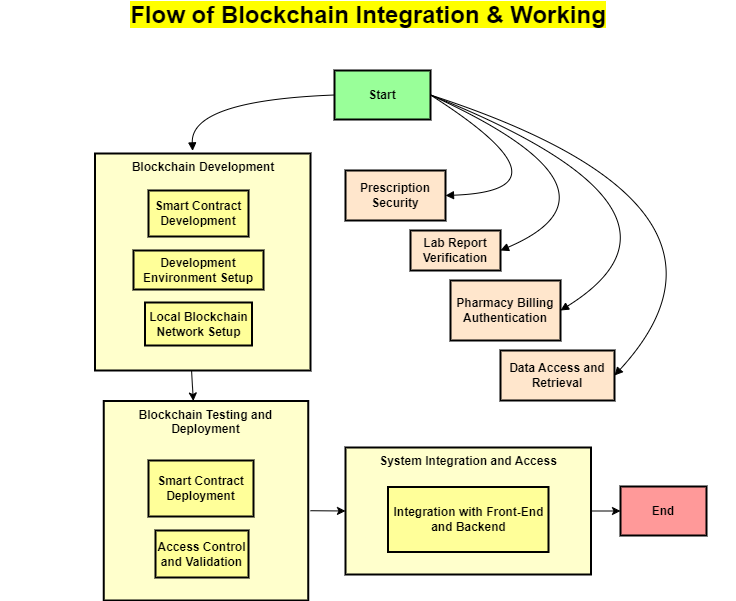

The diagram above was exported from draw.io. Its source (the exported page's mxGraphModel, read from the mxfile embedded in the PNG):
<mxGraphModel dx="2343" dy="1721" grid="1" gridSize="10" guides="1" tooltips="1" connect="1" arrows="1" fold="1" page="1" pageScale="1" pageWidth="850" pageHeight="1100" math="0" shadow="0">
  <root>
    <mxCell id="0" />
    <mxCell id="1" parent="0" />
    <mxCell id="OF1c4n7PWuhyD_Qo3S6U-1" value="System Integration and Access" style="whiteSpace=wrap;strokeWidth=2;verticalAlign=top;fontStyle=1;fillColor=#FFFFCC;" parent="1" vertex="1">
      <mxGeometry x="325" y="347" width="245.5" height="127" as="geometry" />
    </mxCell>
    <mxCell id="OF1c4n7PWuhyD_Qo3S6U-2" value="Blockchain Testing and Deployment" style="whiteSpace=wrap;strokeWidth=2;verticalAlign=top;fontStyle=1;fillColor=#FFFFCC;" parent="1" vertex="1">
      <mxGeometry x="83.25" y="300.5" width="204.5" height="199.5" as="geometry" />
    </mxCell>
    <mxCell id="OF1c4n7PWuhyD_Qo3S6U-3" value="Blockchain Development" style="whiteSpace=wrap;strokeWidth=2;verticalAlign=top;fontStyle=1;fillColor=#FFFFCC;" parent="1" vertex="1">
      <mxGeometry x="74.5" y="53" width="215.5" height="217" as="geometry" />
    </mxCell>
    <mxCell id="OF1c4n7PWuhyD_Qo3S6U-4" value="Start" style="whiteSpace=wrap;strokeWidth=2;fontStyle=1;fillColor=#99FF99;" parent="1" vertex="1">
      <mxGeometry x="314" y="-30" width="96" height="49" as="geometry" />
    </mxCell>
    <mxCell id="OF1c4n7PWuhyD_Qo3S6U-5" value="Smart Contract Development" style="whiteSpace=wrap;strokeWidth=2;fontStyle=1;fillColor=#FFFF99;" parent="1" vertex="1">
      <mxGeometry x="128" y="90" width="100" height="46" as="geometry" />
    </mxCell>
    <mxCell id="OF1c4n7PWuhyD_Qo3S6U-6" value="Development Environment Setup" style="whiteSpace=wrap;strokeWidth=2;fontStyle=1;fillColor=#FFFF99;" parent="1" vertex="1">
      <mxGeometry x="113" y="150" width="130" height="39" as="geometry" />
    </mxCell>
    <mxCell id="OF1c4n7PWuhyD_Qo3S6U-7" value="Local Blockchain Network Setup" style="whiteSpace=wrap;strokeWidth=2;fontStyle=1;fillColor=#FFFF99;" parent="1" vertex="1">
      <mxGeometry x="124.5" y="202" width="107" height="43" as="geometry" />
    </mxCell>
    <mxCell id="OF1c4n7PWuhyD_Qo3S6U-8" value="Smart Contract Deployment" style="whiteSpace=wrap;strokeWidth=2;fontStyle=1;fillColor=#FFFF99;" parent="1" vertex="1">
      <mxGeometry x="128" y="360" width="105" height="56" as="geometry" />
    </mxCell>
    <mxCell id="OF1c4n7PWuhyD_Qo3S6U-9" value="Access Control and Validation" style="whiteSpace=wrap;strokeWidth=2;fontStyle=1;fillColor=#FFFF99;" parent="1" vertex="1">
      <mxGeometry x="135" y="430" width="93" height="47" as="geometry" />
    </mxCell>
    <mxCell id="OF1c4n7PWuhyD_Qo3S6U-10" value="Integration with Front-End and Backend" style="whiteSpace=wrap;strokeWidth=2;fontStyle=1;fillColor=#FFFF99;" parent="1" vertex="1">
      <mxGeometry x="367.5" y="386.5" width="160.5" height="65" as="geometry" />
    </mxCell>
    <mxCell id="OF1c4n7PWuhyD_Qo3S6U-11" value="End" style="whiteSpace=wrap;strokeWidth=2;fontStyle=1;fillColor=#FF9999;" parent="1" vertex="1">
      <mxGeometry x="600" y="386" width="86" height="49" as="geometry" />
    </mxCell>
    <mxCell id="OF1c4n7PWuhyD_Qo3S6U-12" value="Prescription Security" style="whiteSpace=wrap;strokeWidth=2;fontStyle=1;fillColor=#FFE6CC;" parent="1" vertex="1">
      <mxGeometry x="325" y="70" width="100" height="50" as="geometry" />
    </mxCell>
    <mxCell id="OF1c4n7PWuhyD_Qo3S6U-13" value="Lab Report Verification" style="whiteSpace=wrap;strokeWidth=2;fontStyle=1;fillColor=#FFE6CC;" parent="1" vertex="1">
      <mxGeometry x="390" y="130" width="90" height="40" as="geometry" />
    </mxCell>
    <mxCell id="OF1c4n7PWuhyD_Qo3S6U-14" value="Pharmacy Billing Authentication" style="whiteSpace=wrap;strokeWidth=2;fontStyle=1;fillColor=#FFE6CC;" parent="1" vertex="1">
      <mxGeometry x="430" y="180" width="110" height="60" as="geometry" />
    </mxCell>
    <mxCell id="OF1c4n7PWuhyD_Qo3S6U-15" value="Data Access and Retrieval" style="whiteSpace=wrap;strokeWidth=2;fontStyle=1;fillColor=#FFE6CC;" parent="1" vertex="1">
      <mxGeometry x="480" y="250" width="114" height="50" as="geometry" />
    </mxCell>
    <mxCell id="OF1c4n7PWuhyD_Qo3S6U-30" value="" style="curved=1;startArrow=none;endArrow=block;exitX=1;exitY=0.5;entryX=1;entryY=0.5;rounded=0;fontStyle=1;exitDx=0;exitDy=0;exitPerimeter=0;entryDx=0;entryDy=0;" parent="1" source="OF1c4n7PWuhyD_Qo3S6U-4" target="OF1c4n7PWuhyD_Qo3S6U-14" edge="1">
      <mxGeometry relative="1" as="geometry">
        <Array as="points">
          <mxPoint x="700" y="110" />
        </Array>
      </mxGeometry>
    </mxCell>
    <mxCell id="OF1c4n7PWuhyD_Qo3S6U-39" value="" style="endArrow=classic;html=1;rounded=0;exitX=0.448;exitY=1;exitDx=0;exitDy=0;exitPerimeter=0;entryX=0.438;entryY=0;entryDx=0;entryDy=0;entryPerimeter=0;fontStyle=1" parent="1" source="OF1c4n7PWuhyD_Qo3S6U-3" target="OF1c4n7PWuhyD_Qo3S6U-2" edge="1">
      <mxGeometry width="50" height="50" relative="1" as="geometry">
        <mxPoint x="340" y="400" as="sourcePoint" />
        <mxPoint x="390" y="350" as="targetPoint" />
      </mxGeometry>
    </mxCell>
    <mxCell id="OF1c4n7PWuhyD_Qo3S6U-41" value="" style="endArrow=classic;html=1;rounded=0;entryX=0;entryY=0.5;entryDx=0;entryDy=0;exitX=1.011;exitY=0.55;exitDx=0;exitDy=0;exitPerimeter=0;fontStyle=1" parent="1" source="OF1c4n7PWuhyD_Qo3S6U-2" edge="1" target="OF1c4n7PWuhyD_Qo3S6U-1">
      <mxGeometry width="50" height="50" relative="1" as="geometry">
        <mxPoint x="310" y="528" as="sourcePoint" />
        <mxPoint x="370" y="577" as="targetPoint" />
      </mxGeometry>
    </mxCell>
    <mxCell id="OF1c4n7PWuhyD_Qo3S6U-42" value="" style="endArrow=classic;html=1;rounded=0;exitX=1;exitY=0.5;exitDx=0;exitDy=0;entryX=0;entryY=0.5;entryDx=0;entryDy=0;fontStyle=1" parent="1" source="OF1c4n7PWuhyD_Qo3S6U-1" target="OF1c4n7PWuhyD_Qo3S6U-11" edge="1">
      <mxGeometry width="50" height="50" relative="1" as="geometry">
        <mxPoint x="720" y="627.21" as="sourcePoint" />
        <mxPoint x="801.5" y="627" as="targetPoint" />
      </mxGeometry>
    </mxCell>
    <mxCell id="OF1c4n7PWuhyD_Qo3S6U-43" value="&lt;font style=&quot;font-size: 24px;&quot;&gt;&lt;span style=&quot;background-color: rgb(255, 255, 0);&quot;&gt;Flow of&amp;nbsp;&lt;/span&gt;&lt;span style=&quot;background-color: rgb(255, 255, 0);&quot;&gt;Blockchain Integration &amp;amp; Working&lt;/span&gt;&lt;/font&gt;" style="text;html=1;align=center;verticalAlign=middle;whiteSpace=wrap;rounded=0;fontStyle=1" parent="1" vertex="1">
      <mxGeometry x="-20" y="-100" width="735.5" height="30" as="geometry" />
    </mxCell>
    <mxCell id="8ICh30iRWkiUsnfkHPZT-1" value="" style="curved=1;startArrow=none;endArrow=block;exitX=1;exitY=0.5;entryX=1;entryY=0.5;rounded=0;fontStyle=1;exitDx=0;exitDy=0;entryDx=0;entryDy=0;" edge="1" parent="1" source="OF1c4n7PWuhyD_Qo3S6U-4" target="OF1c4n7PWuhyD_Qo3S6U-15">
      <mxGeometry relative="1" as="geometry">
        <Array as="points">
          <mxPoint x="750" y="105" />
        </Array>
        <mxPoint x="460" as="sourcePoint" />
        <mxPoint x="594" y="255" as="targetPoint" />
      </mxGeometry>
    </mxCell>
    <mxCell id="8ICh30iRWkiUsnfkHPZT-2" value="" style="curved=1;startArrow=none;endArrow=block;exitX=1;exitY=0.5;entryX=1;entryY=0.5;rounded=0;fontStyle=1;exitDx=0;exitDy=0;entryDx=0;entryDy=0;" edge="1" parent="1" source="OF1c4n7PWuhyD_Qo3S6U-4" target="OF1c4n7PWuhyD_Qo3S6U-13">
      <mxGeometry relative="1" as="geometry">
        <Array as="points">
          <mxPoint x="620" y="90" />
        </Array>
        <mxPoint x="430" y="25" as="sourcePoint" />
        <mxPoint x="564" y="280" as="targetPoint" />
      </mxGeometry>
    </mxCell>
    <mxCell id="8ICh30iRWkiUsnfkHPZT-4" value="" style="curved=1;startArrow=none;endArrow=block;exitX=1;exitY=0.5;entryX=1;entryY=0.5;rounded=0;fontStyle=1;exitDx=0;exitDy=0;entryDx=0;entryDy=0;" edge="1" parent="1" source="OF1c4n7PWuhyD_Qo3S6U-4" target="OF1c4n7PWuhyD_Qo3S6U-12">
      <mxGeometry relative="1" as="geometry">
        <Array as="points">
          <mxPoint x="560" y="90" />
        </Array>
        <mxPoint x="410" y="47.5" as="sourcePoint" />
        <mxPoint x="490" y="242.5" as="targetPoint" />
      </mxGeometry>
    </mxCell>
    <mxCell id="8ICh30iRWkiUsnfkHPZT-6" value="" style="curved=1;startArrow=none;endArrow=block;exitX=0;exitY=0.5;entryX=0.453;entryY=-0.012;rounded=0;fontStyle=1;exitDx=0;exitDy=0;entryDx=0;entryDy=0;entryPerimeter=0;" edge="1" parent="1" source="OF1c4n7PWuhyD_Qo3S6U-4" target="OF1c4n7PWuhyD_Qo3S6U-3">
      <mxGeometry relative="1" as="geometry">
        <Array as="points">
          <mxPoint x="170" />
        </Array>
        <mxPoint x="160" y="-61" as="sourcePoint" />
        <mxPoint x="175" y="29" as="targetPoint" />
      </mxGeometry>
    </mxCell>
  </root>
</mxGraphModel>